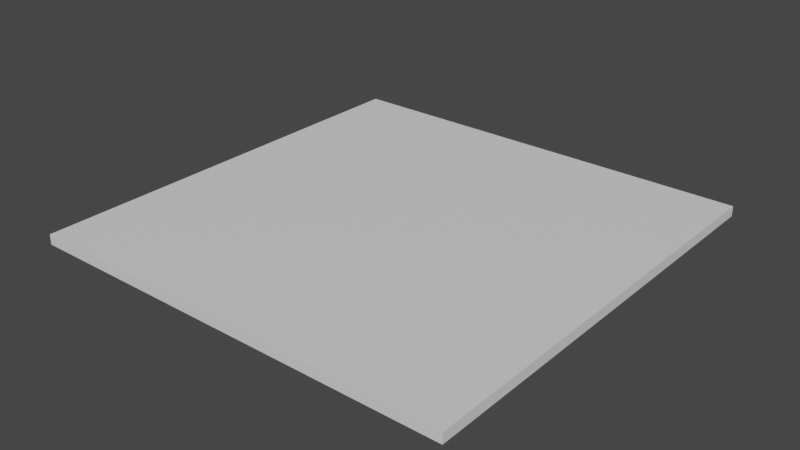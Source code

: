 # Source: Ceiling2.blend  (saved by Blender 3.4.6; exported with 4.5.12 LTS)
import bpy
from mathutils import Matrix  # noqa: F401  (used for matrix-valued properties, if any)

bpy.ops.wm.read_factory_settings(use_empty=True)
scene = bpy.context.scene
scene.name = 'Scene'

# ---- collections
col_collection = bpy.data.collections.new('Collection'); scene.collection.children.link(col_collection)

# ---- materials (node trees are filled in below, after node groups)
mat_material = bpy.data.materials.new('Material')
mat_material.alpha_threshold = 0.0
mat_material.use_transparent_shadow = False
mat_material.roughness = 0.5
mat_material.line_color = (0.0, 0.0, 0.0, 1.0)

# ---- material node trees
mat_material.use_nodes = True; mat_material.node_tree.nodes.clear()
_N = mat_material.node_tree.nodes; _L = mat_material.node_tree.links
n0 = _N.new('ShaderNodeOutputMaterial'); n0.name = 'Material Output'; n0.location = (300, 300)
n1 = _N.new('ShaderNodeBsdfPrincipled'); n1.name = 'Principled BSDF'; n1.location = (10, 300)
n1.distribution = 'GGX'
n1.subsurface_method = 'RANDOM_WALK_SKIN'
n1.inputs[3].default_value = 1.45
n1.inputs[27].default_value = (0.0, 0.0, 0.0, 1.0)
n1.inputs[28].default_value = 1.0
_L.new(n1.outputs[0], n0.inputs[0])
n0.is_active_output = True

# ---- world
world_world = bpy.data.worlds.new('World'); scene.world = world_world
world_world.use_nodes = True; world_world.node_tree.nodes.clear()
_N = world_world.node_tree.nodes; _L = world_world.node_tree.links
n0 = _N.new('ShaderNodeOutputWorld'); n0.name = 'World Output'; n0.location = (300, 300)
n1 = _N.new('ShaderNodeBackground'); n1.name = 'Background'; n1.location = (10, 300)
n1.inputs[0].default_value = (0.05088, 0.05088, 0.05088, 1.0)
_L.new(n1.outputs[0], n0.inputs[0])
n0.is_active_output = True
world_world.color = (0.05088, 0.05088, 0.05088)
world_world.use_sun_shadow = False
world_world.sun_shadow_jitter_overblur = 0.0

# ---- meshes
me_cube_006 = bpy.data.meshes.new('Cube.006')
me_cube_006.from_pydata([(-1.0, 1.0, 1.997), (-1.0, 1.0, -1.693), (-1.0, -1.0, 1.997), (-1.0, -1.0, -1.693), (-3.0, 1.0, 1.997), (-3.0, 1.0, -1.693), (-3.0, -1.0, 1.997), (-3.0, -1.0, -1.693), (-1.173, 0.8272, -1.693), (-1.173, -0.8272, -1.693), (-2.827, 0.8272, -1.693), (-2.827, -0.8272, -1.693), (-1.173, 0.8272, -0.8635), (-1.173, -0.8272, -0.8635), (-2.827, 0.8272, -0.8635), (-2.827, -0.8272, -0.8635), (-1.326, 0.6743, -0.8635), (-1.326, -0.6743, -0.8635), (-2.674, 0.6743, -0.8635), (-2.674, -0.6743, -0.8635), (-1.326, 0.6743, 0.01239), (-1.326, -0.6743, 0.01239), (-2.674, 0.6743, 0.01239), (-2.674, -0.6743, 0.01239), (-1.559, 0.4406, 0.01239), (-1.559, -0.4406, 0.01239), (-2.441, 0.4406, 0.01239), (-2.441, -0.4406, 0.01239), (-1.559, 0.4406, 0.8276), (-1.559, -0.4406, 0.8276), (-2.441, 0.4406, 0.8276), (-2.441, -0.4406, 0.8276), (-1.763, 0.2372, 0.8276), (-1.763, -0.2372, 0.8276), (-2.237, 0.2372, 0.8276), (-2.237, -0.2372, 0.8276), (-1.763, 0.2372, 1.436), (-1.763, -0.2372, 1.436), (-2.237, 0.2372, 1.436), (-2.237, -0.2372, 1.436), (1.0, 1.0, 1.997), (1.0, 1.0, -1.693), (1.0, -1.0, 1.997), (1.0, -1.0, -1.693), (-1.0, 1.0, 1.997), (-1.0, 1.0, -1.693), (-1.0, -1.0, 1.997), (-1.0, -1.0, -1.693), (0.8272, 0.8272, -1.693), (0.8272, -0.8272, -1.693), (-0.8272, 0.8272, -1.693), (-0.8272, -0.8272, -1.693), (0.8272, 0.8272, -0.8635), (0.8272, -0.8272, -0.8635), (-0.8272, 0.8272, -0.8635), (-0.8272, -0.8272, -0.8635), (0.6743, 0.6743, -0.8635), (0.6743, -0.6743, -0.8635), (-0.6743, 0.6743, -0.8635), (-0.6743, -0.6743, -0.8635), (0.6743, 0.6743, 0.01239), (0.6743, -0.6743, 0.01239), (-0.6743, 0.6743, 0.01239), (-0.6743, -0.6743, 0.01239), (0.4406, 0.4406, 0.01239), (0.4406, -0.4406, 0.01239), (-0.4406, 0.4406, 0.01239), (-0.4406, -0.4406, 0.01239), (0.4406, 0.4406, 0.8276), (0.4406, -0.4406, 0.8276), (-0.4406, 0.4406, 0.8276), (-0.4406, -0.4406, 0.8276), (0.2372, 0.2372, 0.8276), (0.2372, -0.2372, 0.8276), (-0.2372, 0.2372, 0.8276), (-0.2372, -0.2372, 0.8276), (0.2372, 0.2372, 1.436), (0.2372, -0.2372, 1.436), (-0.2372, 0.2372, 1.436), (-0.2372, -0.2372, 1.436), (1.0, 3.0, 1.997), (1.0, 3.0, -1.693), (1.0, 1.0, 1.997), (1.0, 1.0, -1.693), (-1.0, 3.0, 1.997), (-1.0, 3.0, -1.693), (-1.0, 1.0, 1.997), (-1.0, 1.0, -1.693), (0.8272, 2.827, -1.693), (0.8272, 1.173, -1.693), (-0.8272, 2.827, -1.693), (-0.8272, 1.173, -1.693), (0.8272, 2.827, -0.8635), (0.8272, 1.173, -0.8635), (-0.8272, 2.827, -0.8635), (-0.8272, 1.173, -0.8635), (0.6743, 2.674, -0.8635), (0.6743, 1.326, -0.8635), (-0.6743, 2.674, -0.8635), (-0.6743, 1.326, -0.8635), (0.6743, 2.674, 0.01239), (0.6743, 1.326, 0.01239), (-0.6743, 2.674, 0.01239), (-0.6743, 1.326, 0.01239), (0.4406, 2.441, 0.01239), (0.4406, 1.559, 0.01239), (-0.4406, 2.441, 0.01239), (-0.4406, 1.559, 0.01239), (0.4406, 2.441, 0.8276), (0.4406, 1.559, 0.8276), (-0.4406, 2.441, 0.8276), (-0.4406, 1.559, 0.8276), (0.2372, 2.237, 0.8276), (0.2372, 1.763, 0.8276), (-0.2372, 2.237, 0.8276), (-0.2372, 1.763, 0.8276), (0.2372, 2.237, 1.436), (0.2372, 1.763, 1.436), (-0.2372, 2.237, 1.436), (-0.2372, 1.763, 1.436), (1.0, -1.0, 1.997), (1.0, -1.0, -1.693), (1.0, -3.0, 1.997), (1.0, -3.0, -1.693), (-1.0, -1.0, 1.997), (-1.0, -1.0, -1.693), (-1.0, -3.0, 1.997), (-1.0, -3.0, -1.693), (0.8272, -1.173, -1.693), (0.8272, -2.827, -1.693), (-0.8272, -1.173, -1.693), (-0.8272, -2.827, -1.693), (0.8272, -1.173, -0.8635), (0.8272, -2.827, -0.8635), (-0.8272, -1.173, -0.8635), (-0.8272, -2.827, -0.8635), (0.6743, -1.326, -0.8635), (0.6743, -2.674, -0.8635), (-0.6743, -1.326, -0.8635), (-0.6743, -2.674, -0.8635), (0.6743, -1.326, 0.01239), (0.6743, -2.674, 0.01239), (-0.6743, -1.326, 0.01239), (-0.6743, -2.674, 0.01239), (0.4406, -1.559, 0.01239), (0.4406, -2.441, 0.01239), (-0.4406, -1.559, 0.01239), (-0.4406, -2.441, 0.01239), (0.4406, -1.559, 0.8276), (0.4406, -2.441, 0.8276), (-0.4406, -1.559, 0.8276), (-0.4406, -2.441, 0.8276), (0.2372, -1.763, 0.8276), (0.2372, -2.237, 0.8276), (-0.2372, -1.763, 0.8276), (-0.2372, -2.237, 0.8276), (0.2372, -1.763, 1.436), (0.2372, -2.237, 1.436), (-0.2372, -1.763, 1.436), (-0.2372, -2.237, 1.436), (-1.0, -1.0, 1.997), (-1.0, -1.0, -1.693), (-1.0, -3.0, 1.997), (-1.0, -3.0, -1.693), (-3.0, -1.0, 1.997), (-3.0, -1.0, -1.693), (-3.0, -3.0, 1.997), (-3.0, -3.0, -1.693), (-1.173, -1.173, -1.693), (-1.173, -2.827, -1.693), (-2.827, -1.173, -1.693), (-2.827, -2.827, -1.693), (-1.173, -1.173, -0.8635), (-1.173, -2.827, -0.8635), (-2.827, -1.173, -0.8635), (-2.827, -2.827, -0.8635), (-1.326, -1.326, -0.8635), (-1.326, -2.674, -0.8635), (-2.674, -1.326, -0.8635), (-2.674, -2.674, -0.8635), (-1.326, -1.326, 0.01239), (-1.326, -2.674, 0.01239), (-2.674, -1.326, 0.01239), (-2.674, -2.674, 0.01239), (-1.559, -1.559, 0.01239), (-1.559, -2.441, 0.01239), (-2.441, -1.559, 0.01239), (-2.441, -2.441, 0.01239), (-1.559, -1.559, 0.8276), (-1.559, -2.441, 0.8276), (-2.441, -1.559, 0.8276), (-2.441, -2.441, 0.8276), (-1.763, -1.763, 0.8276), (-1.763, -2.237, 0.8276), (-2.237, -1.763, 0.8276), (-2.237, -2.237, 0.8276), (-1.763, -1.763, 1.436), (-1.763, -2.237, 1.436), (-2.237, -1.763, 1.436), (-2.237, -2.237, 1.436), (3.0, -1.0, 1.997), (3.0, -1.0, -1.693), (3.0, -3.0, 1.997), (3.0, -3.0, -1.693), (1.0, -1.0, 1.997), (1.0, -1.0, -1.693), (1.0, -3.0, 1.997), (1.0, -3.0, -1.693), (2.827, -1.173, -1.693), (2.827, -2.827, -1.693), (1.173, -1.173, -1.693), (1.173, -2.827, -1.693), (2.827, -1.173, -0.8635), (2.827, -2.827, -0.8635), (1.173, -1.173, -0.8635), (1.173, -2.827, -0.8635), (2.674, -1.326, -0.8635), (2.674, -2.674, -0.8635), (1.326, -1.326, -0.8635), (1.326, -2.674, -0.8635), (2.674, -1.326, 0.01239), (2.674, -2.674, 0.01239), (1.326, -1.326, 0.01239), (1.326, -2.674, 0.01239), (2.441, -1.559, 0.01239), (2.441, -2.441, 0.01239), (1.559, -1.559, 0.01239), (1.559, -2.441, 0.01239), (2.441, -1.559, 0.8276), (2.441, -2.441, 0.8276), (1.559, -1.559, 0.8276), (1.559, -2.441, 0.8276), (2.237, -1.763, 0.8276), (2.237, -2.237, 0.8276), (1.763, -1.763, 0.8276), (1.763, -2.237, 0.8276), (2.237, -1.763, 1.436), (2.237, -2.237, 1.436), (1.763, -1.763, 1.436), (1.763, -2.237, 1.436), (3.0, 1.0, 1.997), (3.0, 1.0, -1.693), (3.0, -1.0, 1.997), (3.0, -1.0, -1.693), (1.0, 1.0, 1.997), (1.0, 1.0, -1.693), (1.0, -1.0, 1.997), (1.0, -1.0, -1.693), (2.827, 0.8272, -1.693), (2.827, -0.8272, -1.693), (1.173, 0.8272, -1.693), (1.173, -0.8272, -1.693), (2.827, 0.8272, -0.8635), (2.827, -0.8272, -0.8635), (1.173, 0.8272, -0.8635), (1.173, -0.8272, -0.8635), (2.674, 0.6743, -0.8635), (2.674, -0.6743, -0.8635), (1.326, 0.6743, -0.8635), (1.326, -0.6743, -0.8635), (2.674, 0.6743, 0.01239), (2.674, -0.6743, 0.01239), (1.326, 0.6743, 0.01239), (1.326, -0.6743, 0.01239), (2.441, 0.4406, 0.01239), (2.441, -0.4406, 0.01239), (1.559, 0.4406, 0.01239), (1.559, -0.4406, 0.01239), (2.441, 0.4406, 0.8276), (2.441, -0.4406, 0.8276), (1.559, 0.4406, 0.8276), (1.559, -0.4406, 0.8276), (2.237, 0.2372, 0.8276), (2.237, -0.2372, 0.8276), (1.763, 0.2372, 0.8276), (1.763, -0.2372, 0.8276), (2.237, 0.2372, 1.436), (2.237, -0.2372, 1.436), (1.763, 0.2372, 1.436), (1.763, -0.2372, 1.436), (-1.0, 3.0, 1.997), (-1.0, 3.0, -1.693), (-1.0, 1.0, 1.997), (-1.0, 1.0, -1.693), (-3.0, 3.0, 1.997), (-3.0, 3.0, -1.693), (-3.0, 1.0, 1.997), (-3.0, 1.0, -1.693), (-1.173, 2.827, -1.693), (-1.173, 1.173, -1.693), (-2.827, 2.827, -1.693), (-2.827, 1.173, -1.693), (-1.173, 2.827, -0.8635), (-1.173, 1.173, -0.8635), (-2.827, 2.827, -0.8635), (-2.827, 1.173, -0.8635), (-1.326, 2.674, -0.8635), (-1.326, 1.326, -0.8635), (-2.674, 2.674, -0.8635), (-2.674, 1.326, -0.8635), (-1.326, 2.674, 0.01239), (-1.326, 1.326, 0.01239), (-2.674, 2.674, 0.01239), (-2.674, 1.326, 0.01239), (-1.559, 2.441, 0.01239), (-1.559, 1.559, 0.01239), (-2.441, 2.441, 0.01239), (-2.441, 1.559, 0.01239), (-1.559, 2.441, 0.8276), (-1.559, 1.559, 0.8276), (-2.441, 2.441, 0.8276), (-2.441, 1.559, 0.8276), (-1.763, 2.237, 0.8276), (-1.763, 1.763, 0.8276), (-2.237, 2.237, 0.8276), (-2.237, 1.763, 0.8276), (-1.763, 2.237, 1.436), (-1.763, 1.763, 1.436), (-2.237, 2.237, 1.436), (-2.237, 1.763, 1.436), (3.0, 3.0, 1.997), (3.0, 3.0, -1.693), (3.0, 1.0, 1.997), (3.0, 1.0, -1.693), (1.0, 3.0, 1.997), (1.0, 3.0, -1.693), (1.0, 1.0, 1.997), (1.0, 1.0, -1.693), (2.827, 2.827, -1.693), (2.827, 1.173, -1.693), (1.173, 2.827, -1.693), (1.173, 1.173, -1.693), (2.827, 2.827, -0.8635), (2.827, 1.173, -0.8635), (1.173, 2.827, -0.8635), (1.173, 1.173, -0.8635), (2.674, 2.674, -0.8635), (2.674, 1.326, -0.8635), (1.326, 2.674, -0.8635), (1.326, 1.326, -0.8635), (2.674, 2.674, 0.01239), (2.674, 1.326, 0.01239), (1.326, 2.674, 0.01239), (1.326, 1.326, 0.01239), (2.441, 2.441, 0.01239), (2.441, 1.559, 0.01239), (1.559, 2.441, 0.01239), (1.559, 1.559, 0.01239), (2.441, 2.441, 0.8276), (2.441, 1.559, 0.8276), (1.559, 2.441, 0.8276), (1.559, 1.559, 0.8276), (2.237, 2.237, 0.8276), (2.237, 1.763, 0.8276), (1.763, 2.237, 0.8276), (1.763, 1.763, 0.8276), (2.237, 2.237, 1.436), (2.237, 1.763, 1.436), (1.763, 2.237, 1.436), (1.763, 1.763, 1.436)], [], [(0, 4, 6, 2), (3, 2, 6, 7), (7, 6, 4, 5), (1, 0, 2, 3), (5, 4, 0, 1), (5, 1, 8, 10), (3, 7, 11, 9), (7, 5, 10, 11), (1, 3, 9, 8), (9, 11, 15, 13), (11, 10, 14, 15), (8, 9, 13, 12), (10, 8, 12, 14), (12, 13, 17, 16), (14, 12, 16, 18), (13, 15, 19, 17), (15, 14, 18, 19), (17, 19, 23, 21), (19, 18, 22, 23), (16, 17, 21, 20), (18, 16, 20, 22), (23, 22, 26, 27), (20, 21, 25, 24), (22, 20, 24, 26), (21, 23, 27, 25), (24, 25, 29, 28), (26, 24, 28, 30), (25, 27, 31, 29), (27, 26, 30, 31), (28, 29, 33, 32), (30, 28, 32, 34), (29, 31, 35, 33), (31, 30, 34, 35), (33, 35, 39, 37), (35, 34, 38, 39), (32, 33, 37, 36), (34, 32, 36, 38), (38, 36, 37, 39), (40, 44, 46, 42), (43, 42, 46, 47), (47, 46, 44, 45), (41, 40, 42, 43), (45, 44, 40, 41), (45, 41, 48, 50), (43, 47, 51, 49), (47, 45, 50, 51), (41, 43, 49, 48), (49, 51, 55, 53), (51, 50, 54, 55), (48, 49, 53, 52), (50, 48, 52, 54), (52, 53, 57, 56), (54, 52, 56, 58), (53, 55, 59, 57), (55, 54, 58, 59), (57, 59, 63, 61), (59, 58, 62, 63), (56, 57, 61, 60), (58, 56, 60, 62), (63, 62, 66, 67), (60, 61, 65, 64), (62, 60, 64, 66), (61, 63, 67, 65), (64, 65, 69, 68), (66, 64, 68, 70), (65, 67, 71, 69), (67, 66, 70, 71), (68, 69, 73, 72), (70, 68, 72, 74), (69, 71, 75, 73), (71, 70, 74, 75), (73, 75, 79, 77), (75, 74, 78, 79), (72, 73, 77, 76), (74, 72, 76, 78), (78, 76, 77, 79), (80, 84, 86, 82), (83, 82, 86, 87), (87, 86, 84, 85), (81, 80, 82, 83), (85, 84, 80, 81), (85, 81, 88, 90), (83, 87, 91, 89), (87, 85, 90, 91), (81, 83, 89, 88), (89, 91, 95, 93), (91, 90, 94, 95), (88, 89, 93, 92), (90, 88, 92, 94), (92, 93, 97, 96), (94, 92, 96, 98), (93, 95, 99, 97), (95, 94, 98, 99), (97, 99, 103, 101), (99, 98, 102, 103), (96, 97, 101, 100), (98, 96, 100, 102), (103, 102, 106, 107), (100, 101, 105, 104), (102, 100, 104, 106), (101, 103, 107, 105), (104, 105, 109, 108), (106, 104, 108, 110), (105, 107, 111, 109), (107, 106, 110, 111), (108, 109, 113, 112), (110, 108, 112, 114), (109, 111, 115, 113), (111, 110, 114, 115), (113, 115, 119, 117), (115, 114, 118, 119), (112, 113, 117, 116), (114, 112, 116, 118), (118, 116, 117, 119), (120, 124, 126, 122), (123, 122, 126, 127), (127, 126, 124, 125), (121, 120, 122, 123), (125, 124, 120, 121), (125, 121, 128, 130), (123, 127, 131, 129), (127, 125, 130, 131), (121, 123, 129, 128), (129, 131, 135, 133), (131, 130, 134, 135), (128, 129, 133, 132), (130, 128, 132, 134), (132, 133, 137, 136), (134, 132, 136, 138), (133, 135, 139, 137), (135, 134, 138, 139), (137, 139, 143, 141), (139, 138, 142, 143), (136, 137, 141, 140), (138, 136, 140, 142), (143, 142, 146, 147), (140, 141, 145, 144), (142, 140, 144, 146), (141, 143, 147, 145), (144, 145, 149, 148), (146, 144, 148, 150), (145, 147, 151, 149), (147, 146, 150, 151), (148, 149, 153, 152), (150, 148, 152, 154), (149, 151, 155, 153), (151, 150, 154, 155), (153, 155, 159, 157), (155, 154, 158, 159), (152, 153, 157, 156), (154, 152, 156, 158), (158, 156, 157, 159), (160, 164, 166, 162), (163, 162, 166, 167), (167, 166, 164, 165), (161, 160, 162, 163), (165, 164, 160, 161), (165, 161, 168, 170), (163, 167, 171, 169), (167, 165, 170, 171), (161, 163, 169, 168), (169, 171, 175, 173), (171, 170, 174, 175), (168, 169, 173, 172), (170, 168, 172, 174), (172, 173, 177, 176), (174, 172, 176, 178), (173, 175, 179, 177), (175, 174, 178, 179), (177, 179, 183, 181), (179, 178, 182, 183), (176, 177, 181, 180), (178, 176, 180, 182), (183, 182, 186, 187), (180, 181, 185, 184), (182, 180, 184, 186), (181, 183, 187, 185), (184, 185, 189, 188), (186, 184, 188, 190), (185, 187, 191, 189), (187, 186, 190, 191), (188, 189, 193, 192), (190, 188, 192, 194), (189, 191, 195, 193), (191, 190, 194, 195), (193, 195, 199, 197), (195, 194, 198, 199), (192, 193, 197, 196), (194, 192, 196, 198), (198, 196, 197, 199), (200, 204, 206, 202), (203, 202, 206, 207), (207, 206, 204, 205), (201, 200, 202, 203), (205, 204, 200, 201), (205, 201, 208, 210), (203, 207, 211, 209), (207, 205, 210, 211), (201, 203, 209, 208), (209, 211, 215, 213), (211, 210, 214, 215), (208, 209, 213, 212), (210, 208, 212, 214), (212, 213, 217, 216), (214, 212, 216, 218), (213, 215, 219, 217), (215, 214, 218, 219), (217, 219, 223, 221), (219, 218, 222, 223), (216, 217, 221, 220), (218, 216, 220, 222), (223, 222, 226, 227), (220, 221, 225, 224), (222, 220, 224, 226), (221, 223, 227, 225), (224, 225, 229, 228), (226, 224, 228, 230), (225, 227, 231, 229), (227, 226, 230, 231), (228, 229, 233, 232), (230, 228, 232, 234), (229, 231, 235, 233), (231, 230, 234, 235), (233, 235, 239, 237), (235, 234, 238, 239), (232, 233, 237, 236), (234, 232, 236, 238), (238, 236, 237, 239), (240, 244, 246, 242), (243, 242, 246, 247), (247, 246, 244, 245), (241, 240, 242, 243), (245, 244, 240, 241), (245, 241, 248, 250), (243, 247, 251, 249), (247, 245, 250, 251), (241, 243, 249, 248), (249, 251, 255, 253), (251, 250, 254, 255), (248, 249, 253, 252), (250, 248, 252, 254), (252, 253, 257, 256), (254, 252, 256, 258), (253, 255, 259, 257), (255, 254, 258, 259), (257, 259, 263, 261), (259, 258, 262, 263), (256, 257, 261, 260), (258, 256, 260, 262), (263, 262, 266, 267), (260, 261, 265, 264), (262, 260, 264, 266), (261, 263, 267, 265), (264, 265, 269, 268), (266, 264, 268, 270), (265, 267, 271, 269), (267, 266, 270, 271), (268, 269, 273, 272), (270, 268, 272, 274), (269, 271, 275, 273), (271, 270, 274, 275), (273, 275, 279, 277), (275, 274, 278, 279), (272, 273, 277, 276), (274, 272, 276, 278), (278, 276, 277, 279), (280, 284, 286, 282), (283, 282, 286, 287), (287, 286, 284, 285), (281, 280, 282, 283), (285, 284, 280, 281), (285, 281, 288, 290), (283, 287, 291, 289), (287, 285, 290, 291), (281, 283, 289, 288), (289, 291, 295, 293), (291, 290, 294, 295), (288, 289, 293, 292), (290, 288, 292, 294), (292, 293, 297, 296), (294, 292, 296, 298), (293, 295, 299, 297), (295, 294, 298, 299), (297, 299, 303, 301), (299, 298, 302, 303), (296, 297, 301, 300), (298, 296, 300, 302), (303, 302, 306, 307), (300, 301, 305, 304), (302, 300, 304, 306), (301, 303, 307, 305), (304, 305, 309, 308), (306, 304, 308, 310), (305, 307, 311, 309), (307, 306, 310, 311), (308, 309, 313, 312), (310, 308, 312, 314), (309, 311, 315, 313), (311, 310, 314, 315), (313, 315, 319, 317), (315, 314, 318, 319), (312, 313, 317, 316), (314, 312, 316, 318), (318, 316, 317, 319), (320, 324, 326, 322), (323, 322, 326, 327), (327, 326, 324, 325), (321, 320, 322, 323), (325, 324, 320, 321), (325, 321, 328, 330), (323, 327, 331, 329), (327, 325, 330, 331), (321, 323, 329, 328), (329, 331, 335, 333), (331, 330, 334, 335), (328, 329, 333, 332), (330, 328, 332, 334), (332, 333, 337, 336), (334, 332, 336, 338), (333, 335, 339, 337), (335, 334, 338, 339), (337, 339, 343, 341), (339, 338, 342, 343), (336, 337, 341, 340), (338, 336, 340, 342), (343, 342, 346, 347), (340, 341, 345, 344), (342, 340, 344, 346), (341, 343, 347, 345), (344, 345, 349, 348), (346, 344, 348, 350), (345, 347, 351, 349), (347, 346, 350, 351), (348, 349, 353, 352), (350, 348, 352, 354), (349, 351, 355, 353), (351, 350, 354, 355), (353, 355, 359, 357), (355, 354, 358, 359), (352, 353, 357, 356), (354, 352, 356, 358), (358, 356, 357, 359)])
_uv = me_cube_006.uv_layers.new(name='UVMap')
_uv.uv.foreach_set('vector', [0.625, 0.5, 0.875, 0.5, 0.875, 0.75, 0.625, 0.75, 0.375, 0.75, 0.625, 0.75, 0.625, 1.0, 0.375, 1.0, 0.375, 0.0, 0.625, 0.0, 0.625, 0.25, 0.375, 0.25, 0.375, 0.5, 0.625, 0.5, 0.625, 0.75, 0.375, 0.75, 0.375, 0.25, 0.625, 0.25, 0.625, 0.5, 0.375, 0.5, 0.375, 0.25, 0.375, 0.5, 0.375, 0.5, 0.375, 0.25, 0.375, 0.75, 0.375, 1.0, 0.375, 1.0, 0.375, 0.75, 0.375, 0.0, 0.375, 0.25, 0.375, 0.25, 0.375, 0.0, 0.375, 0.5, 0.375, 0.75, 0.375, 0.75, 0.375, 0.5, 0.375, 0.75, 0.375, 1.0, 0.375, 1.0, 0.375, 0.75, 0.375, 0.0, 0.375, 0.25, 0.375, 0.25, 0.375, 0.0, 0.375, 0.5, 0.375, 0.75, 0.375, 0.75, 0.375, 0.5, 0.375, 0.25, 0.375, 0.5, 0.375, 0.5, 0.375, 0.25, 0.375, 0.5, 0.375, 0.75, 0.375, 0.75, 0.375, 0.5, 0.375, 0.25, 0.375, 0.5, 0.375, 0.5, 0.375, 0.25, 0.375, 0.75, 0.375, 1.0, 0.375, 1.0, 0.375, 0.75, 0.375, 0.0, 0.375, 0.25, 0.375, 0.25, 0.375, 0.0, 0.375, 0.75, 0.375, 1.0, 0.375, 1.0, 0.375, 0.75, 0.375, 0.0, 0.375, 0.25, 0.375, 0.25, 0.375, 0.0, 0.375, 0.5, 0.375, 0.75, 0.375, 0.75, 0.375, 0.5, 0.375, 0.25, 0.375, 0.5, 0.375, 0.5, 0.375, 0.25, 0.375, 0.0, 0.375, 0.25, 0.375, 0.25, 0.375, 0.0, 0.375, 0.5, 0.375, 0.75, 0.375, 0.75, 0.375, 0.5, 0.375, 0.25, 0.375, 0.5, 0.375, 0.5, 0.375, 0.25, 0.375, 0.75, 0.375, 1.0, 0.375, 1.0, 0.375, 0.75, 0.375, 0.5, 0.375, 0.75, 0.375, 0.75, 0.375, 0.5, 0.375, 0.25, 0.375, 0.5, 0.375, 0.5, 0.375, 0.25, 0.375, 0.75, 0.375, 1.0, 0.375, 1.0, 0.375, 0.75, 0.375, 0.0, 0.375, 0.25, 0.375, 0.25, 0.375, 0.0, 0.375, 0.5, 0.375, 0.75, 0.375, 0.75, 0.375, 0.5, 0.375, 0.25, 0.375, 0.5, 0.375, 0.5, 0.375, 0.25, 0.375, 0.75, 0.375, 1.0, 0.375, 1.0, 0.375, 0.75, 0.375, 0.0, 0.375, 0.25, 0.375, 0.25, 0.375, 0.0, 0.375, 0.75, 0.375, 1.0, 0.375, 1.0, 0.375, 0.75, 0.375, 0.0, 0.375, 0.25, 0.375, 0.25, 0.375, 0.0, 0.375, 0.5, 0.375, 0.75, 0.375, 0.75, 0.375, 0.5, 0.375, 0.25, 0.375, 0.5, 0.375, 0.5, 0.375, 0.25, 0.375, 0.25, 0.375, 0.5, 0.375, 0.75, 0.375, 1.0, 0.625, 0.5, 0.875, 0.5, 0.875, 0.75, 0.625, 0.75, 0.375, 0.75, 0.625, 0.75, 0.625, 1.0, 0.375, 1.0, 0.375, 0.0, 0.625, 0.0, 0.625, 0.25, 0.375, 0.25, 0.375, 0.5, 0.625, 0.5, 0.625, 0.75, 0.375, 0.75, 0.375, 0.25, 0.625, 0.25, 0.625, 0.5, 0.375, 0.5, 0.375, 0.25, 0.375, 0.5, 0.375, 0.5, 0.375, 0.25, 0.375, 0.75, 0.375, 1.0, 0.375, 1.0, 0.375, 0.75, 0.375, 0.0, 0.375, 0.25, 0.375, 0.25, 0.375, 0.0, 0.375, 0.5, 0.375, 0.75, 0.375, 0.75, 0.375, 0.5, 0.375, 0.75, 0.375, 1.0, 0.375, 1.0, 0.375, 0.75, 0.375, 0.0, 0.375, 0.25, 0.375, 0.25, 0.375, 0.0, 0.375, 0.5, 0.375, 0.75, 0.375, 0.75, 0.375, 0.5, 0.375, 0.25, 0.375, 0.5, 0.375, 0.5, 0.375, 0.25, 0.375, 0.5, 0.375, 0.75, 0.375, 0.75, 0.375, 0.5, 0.375, 0.25, 0.375, 0.5, 0.375, 0.5, 0.375, 0.25, 0.375, 0.75, 0.375, 1.0, 0.375, 1.0, 0.375, 0.75, 0.375, 0.0, 0.375, 0.25, 0.375, 0.25, 0.375, 0.0, 0.375, 0.75, 0.375, 1.0, 0.375, 1.0, 0.375, 0.75, 0.375, 0.0, 0.375, 0.25, 0.375, 0.25, 0.375, 0.0, 0.375, 0.5, 0.375, 0.75, 0.375, 0.75, 0.375, 0.5, 0.375, 0.25, 0.375, 0.5, 0.375, 0.5, 0.375, 0.25, 0.375, 0.0, 0.375, 0.25, 0.375, 0.25, 0.375, 0.0, 0.375, 0.5, 0.375, 0.75, 0.375, 0.75, 0.375, 0.5, 0.375, 0.25, 0.375, 0.5, 0.375, 0.5, 0.375, 0.25, 0.375, 0.75, 0.375, 1.0, 0.375, 1.0, 0.375, 0.75, 0.375, 0.5, 0.375, 0.75, 0.375, 0.75, 0.375, 0.5, 0.375, 0.25, 0.375, 0.5, 0.375, 0.5, 0.375, 0.25, 0.375, 0.75, 0.375, 1.0, 0.375, 1.0, 0.375, 0.75, 0.375, 0.0, 0.375, 0.25, 0.375, 0.25, 0.375, 0.0, 0.375, 0.5, 0.375, 0.75, 0.375, 0.75, 0.375, 0.5, 0.375, 0.25, 0.375, 0.5, 0.375, 0.5, 0.375, 0.25, 0.375, 0.75, 0.375, 1.0, 0.375, 1.0, 0.375, 0.75, 0.375, 0.0, 0.375, 0.25, 0.375, 0.25, 0.375, 0.0, 0.375, 0.75, 0.375, 1.0, 0.375, 1.0, 0.375, 0.75, 0.375, 0.0, 0.375, 0.25, 0.375, 0.25, 0.375, 0.0, 0.375, 0.5, 0.375, 0.75, 0.375, 0.75, 0.375, 0.5, 0.375, 0.25, 0.375, 0.5, 0.375, 0.5, 0.375, 0.25, 0.375, 0.25, 0.375, 0.5, 0.375, 0.75, 0.375, 1.0, 0.625, 0.5, 0.875, 0.5, 0.875, 0.75, 0.625, 0.75, 0.375, 0.75, 0.625, 0.75, 0.625, 1.0, 0.375, 1.0, 0.375, 0.0, 0.625, 0.0, 0.625, 0.25, 0.375, 0.25, 0.375, 0.5, 0.625, 0.5, 0.625, 0.75, 0.375, 0.75, 0.375, 0.25, 0.625, 0.25, 0.625, 0.5, 0.375, 0.5, 0.375, 0.25, 0.375, 0.5, 0.375, 0.5, 0.375, 0.25, 0.375, 0.75, 0.375, 1.0, 0.375, 1.0, 0.375, 0.75, 0.375, 0.0, 0.375, 0.25, 0.375, 0.25, 0.375, 0.0, 0.375, 0.5, 0.375, 0.75, 0.375, 0.75, 0.375, 0.5, 0.375, 0.75, 0.375, 1.0, 0.375, 1.0, 0.375, 0.75, 0.375, 0.0, 0.375, 0.25, 0.375, 0.25, 0.375, 0.0, 0.375, 0.5, 0.375, 0.75, 0.375, 0.75, 0.375, 0.5, 0.375, 0.25, 0.375, 0.5, 0.375, 0.5, 0.375, 0.25, 0.375, 0.5, 0.375, 0.75, 0.375, 0.75, 0.375, 0.5, 0.375, 0.25, 0.375, 0.5, 0.375, 0.5, 0.375, 0.25, 0.375, 0.75, 0.375, 1.0, 0.375, 1.0, 0.375, 0.75, 0.375, 0.0, 0.375, 0.25, 0.375, 0.25, 0.375, 0.0, 0.375, 0.75, 0.375, 1.0, 0.375, 1.0, 0.375, 0.75, 0.375, 0.0, 0.375, 0.25, 0.375, 0.25, 0.375, 0.0, 0.375, 0.5, 0.375, 0.75, 0.375, 0.75, 0.375, 0.5, 0.375, 0.25, 0.375, 0.5, 0.375, 0.5, 0.375, 0.25, 0.375, 0.0, 0.375, 0.25, 0.375, 0.25, 0.375, 0.0, 0.375, 0.5, 0.375, 0.75, 0.375, 0.75, 0.375, 0.5, 0.375, 0.25, 0.375, 0.5, 0.375, 0.5, 0.375, 0.25, 0.375, 0.75, 0.375, 1.0, 0.375, 1.0, 0.375, 0.75, 0.375, 0.5, 0.375, 0.75, 0.375, 0.75, 0.375, 0.5, 0.375, 0.25, 0.375, 0.5, 0.375, 0.5, 0.375, 0.25, 0.375, 0.75, 0.375, 1.0, 0.375, 1.0, 0.375, 0.75, 0.375, 0.0, 0.375, 0.25, 0.375, 0.25, 0.375, 0.0, 0.375, 0.5, 0.375, 0.75, 0.375, 0.75, 0.375, 0.5, 0.375, 0.25, 0.375, 0.5, 0.375, 0.5, 0.375, 0.25, 0.375, 0.75, 0.375, 1.0, 0.375, 1.0, 0.375, 0.75, 0.375, 0.0, 0.375, 0.25, 0.375, 0.25, 0.375, 0.0, 0.375, 0.75, 0.375, 1.0, 0.375, 1.0, 0.375, 0.75, 0.375, 0.0, 0.375, 0.25, 0.375, 0.25, 0.375, 0.0, 0.375, 0.5, 0.375, 0.75, 0.375, 0.75, 0.375, 0.5, 0.375, 0.25, 0.375, 0.5, 0.375, 0.5, 0.375, 0.25, 0.375, 0.25, 0.375, 0.5, 0.375, 0.75, 0.375, 1.0, 0.625, 0.5, 0.875, 0.5, 0.875, 0.75, 0.625, 0.75, 0.375, 0.75, 0.625, 0.75, 0.625, 1.0, 0.375, 1.0, 0.375, 0.0, 0.625, 0.0, 0.625, 0.25, 0.375, 0.25, 0.375, 0.5, 0.625, 0.5, 0.625, 0.75, 0.375, 0.75, 0.375, 0.25, 0.625, 0.25, 0.625, 0.5, 0.375, 0.5, 0.375, 0.25, 0.375, 0.5, 0.375, 0.5, 0.375, 0.25, 0.375, 0.75, 0.375, 1.0, 0.375, 1.0, 0.375, 0.75, 0.375, 0.0, 0.375, 0.25, 0.375, 0.25, 0.375, 0.0, 0.375, 0.5, 0.375, 0.75, 0.375, 0.75, 0.375, 0.5, 0.375, 0.75, 0.375, 1.0, 0.375, 1.0, 0.375, 0.75, 0.375, 0.0, 0.375, 0.25, 0.375, 0.25, 0.375, 0.0, 0.375, 0.5, 0.375, 0.75, 0.375, 0.75, 0.375, 0.5, 0.375, 0.25, 0.375, 0.5, 0.375, 0.5, 0.375, 0.25, 0.375, 0.5, 0.375, 0.75, 0.375, 0.75, 0.375, 0.5, 0.375, 0.25, 0.375, 0.5, 0.375, 0.5, 0.375, 0.25, 0.375, 0.75, 0.375, 1.0, 0.375, 1.0, 0.375, 0.75, 0.375, 0.0, 0.375, 0.25, 0.375, 0.25, 0.375, 0.0, 0.375, 0.75, 0.375, 1.0, 0.375, 1.0, 0.375, 0.75, 0.375, 0.0, 0.375, 0.25, 0.375, 0.25, 0.375, 0.0, 0.375, 0.5, 0.375, 0.75, 0.375, 0.75, 0.375, 0.5, 0.375, 0.25, 0.375, 0.5, 0.375, 0.5, 0.375, 0.25, 0.375, 0.0, 0.375, 0.25, 0.375, 0.25, 0.375, 0.0, 0.375, 0.5, 0.375, 0.75, 0.375, 0.75, 0.375, 0.5, 0.375, 0.25, 0.375, 0.5, 0.375, 0.5, 0.375, 0.25, 0.375, 0.75, 0.375, 1.0, 0.375, 1.0, 0.375, 0.75, 0.375, 0.5, 0.375, 0.75, 0.375, 0.75, 0.375, 0.5, 0.375, 0.25, 0.375, 0.5, 0.375, 0.5, 0.375, 0.25, 0.375, 0.75, 0.375, 1.0, 0.375, 1.0, 0.375, 0.75, 0.375, 0.0, 0.375, 0.25, 0.375, 0.25, 0.375, 0.0, 0.375, 0.5, 0.375, 0.75, 0.375, 0.75, 0.375, 0.5, 0.375, 0.25, 0.375, 0.5, 0.375, 0.5, 0.375, 0.25, 0.375, 0.75, 0.375, 1.0, 0.375, 1.0, 0.375, 0.75, 0.375, 0.0, 0.375, 0.25, 0.375, 0.25, 0.375, 0.0, 0.375, 0.75, 0.375, 1.0, 0.375, 1.0, 0.375, 0.75, 0.375, 0.0, 0.375, 0.25, 0.375, 0.25, 0.375, 0.0, 0.375, 0.5, 0.375, 0.75, 0.375, 0.75, 0.375, 0.5, 0.375, 0.25, 0.375, 0.5, 0.375, 0.5, 0.375, 0.25, 0.375, 0.25, 0.375, 0.5, 0.375, 0.75, 0.375, 1.0, 0.625, 0.5, 0.875, 0.5, 0.875, 0.75, 0.625, 0.75, 0.375, 0.75, 0.625, 0.75, 0.625, 1.0, 0.375, 1.0, 0.375, 0.0, 0.625, 0.0, 0.625, 0.25, 0.375, 0.25, 0.375, 0.5, 0.625, 0.5, 0.625, 0.75, 0.375, 0.75, 0.375, 0.25, 0.625, 0.25, 0.625, 0.5, 0.375, 0.5, 0.375, 0.25, 0.375, 0.5, 0.375, 0.5, 0.375, 0.25, 0.375, 0.75, 0.375, 1.0, 0.375, 1.0, 0.375, 0.75, 0.375, 0.0, 0.375, 0.25, 0.375, 0.25, 0.375, 0.0, 0.375, 0.5, 0.375, 0.75, 0.375, 0.75, 0.375, 0.5, 0.375, 0.75, 0.375, 1.0, 0.375, 1.0, 0.375, 0.75, 0.375, 0.0, 0.375, 0.25, 0.375, 0.25, 0.375, 0.0, 0.375, 0.5, 0.375, 0.75, 0.375, 0.75, 0.375, 0.5, 0.375, 0.25, 0.375, 0.5, 0.375, 0.5, 0.375, 0.25, 0.375, 0.5, 0.375, 0.75, 0.375, 0.75, 0.375, 0.5, 0.375, 0.25, 0.375, 0.5, 0.375, 0.5, 0.375, 0.25, 0.375, 0.75, 0.375, 1.0, 0.375, 1.0, 0.375, 0.75, 0.375, 0.0, 0.375, 0.25, 0.375, 0.25, 0.375, 0.0, 0.375, 0.75, 0.375, 1.0, 0.375, 1.0, 0.375, 0.75, 0.375, 0.0, 0.375, 0.25, 0.375, 0.25, 0.375, 0.0, 0.375, 0.5, 0.375, 0.75, 0.375, 0.75, 0.375, 0.5, 0.375, 0.25, 0.375, 0.5, 0.375, 0.5, 0.375, 0.25, 0.375, 0.0, 0.375, 0.25, 0.375, 0.25, 0.375, 0.0, 0.375, 0.5, 0.375, 0.75, 0.375, 0.75, 0.375, 0.5, 0.375, 0.25, 0.375, 0.5, 0.375, 0.5, 0.375, 0.25, 0.375, 0.75, 0.375, 1.0, 0.375, 1.0, 0.375, 0.75, 0.375, 0.5, 0.375, 0.75, 0.375, 0.75, 0.375, 0.5, 0.375, 0.25, 0.375, 0.5, 0.375, 0.5, 0.375, 0.25, 0.375, 0.75, 0.375, 1.0, 0.375, 1.0, 0.375, 0.75, 0.375, 0.0, 0.375, 0.25, 0.375, 0.25, 0.375, 0.0, 0.375, 0.5, 0.375, 0.75, 0.375, 0.75, 0.375, 0.5, 0.375, 0.25, 0.375, 0.5, 0.375, 0.5, 0.375, 0.25, 0.375, 0.75, 0.375, 1.0, 0.375, 1.0, 0.375, 0.75, 0.375, 0.0, 0.375, 0.25, 0.375, 0.25, 0.375, 0.0, 0.375, 0.75, 0.375, 1.0, 0.375, 1.0, 0.375, 0.75, 0.375, 0.0, 0.375, 0.25, 0.375, 0.25, 0.375, 0.0, 0.375, 0.5, 0.375, 0.75, 0.375, 0.75, 0.375, 0.5, 0.375, 0.25, 0.375, 0.5, 0.375, 0.5, 0.375, 0.25, 0.375, 0.25, 0.375, 0.5, 0.375, 0.75, 0.375, 1.0, 0.625, 0.5, 0.875, 0.5, 0.875, 0.75, 0.625, 0.75, 0.375, 0.75, 0.625, 0.75, 0.625, 1.0, 0.375, 1.0, 0.375, 0.0, 0.625, 0.0, 0.625, 0.25, 0.375, 0.25, 0.375, 0.5, 0.625, 0.5, 0.625, 0.75, 0.375, 0.75, 0.375, 0.25, 0.625, 0.25, 0.625, 0.5, 0.375, 0.5, 0.375, 0.25, 0.375, 0.5, 0.375, 0.5, 0.375, 0.25, 0.375, 0.75, 0.375, 1.0, 0.375, 1.0, 0.375, 0.75, 0.375, 0.0, 0.375, 0.25, 0.375, 0.25, 0.375, 0.0, 0.375, 0.5, 0.375, 0.75, 0.375, 0.75, 0.375, 0.5, 0.375, 0.75, 0.375, 1.0, 0.375, 1.0, 0.375, 0.75, 0.375, 0.0, 0.375, 0.25, 0.375, 0.25, 0.375, 0.0, 0.375, 0.5, 0.375, 0.75, 0.375, 0.75, 0.375, 0.5, 0.375, 0.25, 0.375, 0.5, 0.375, 0.5, 0.375, 0.25, 0.375, 0.5, 0.375, 0.75, 0.375, 0.75, 0.375, 0.5, 0.375, 0.25, 0.375, 0.5, 0.375, 0.5, 0.375, 0.25, 0.375, 0.75, 0.375, 1.0, 0.375, 1.0, 0.375, 0.75, 0.375, 0.0, 0.375, 0.25, 0.375, 0.25, 0.375, 0.0, 0.375, 0.75, 0.375, 1.0, 0.375, 1.0, 0.375, 0.75, 0.375, 0.0, 0.375, 0.25, 0.375, 0.25, 0.375, 0.0, 0.375, 0.5, 0.375, 0.75, 0.375, 0.75, 0.375, 0.5, 0.375, 0.25, 0.375, 0.5, 0.375, 0.5, 0.375, 0.25, 0.375, 0.0, 0.375, 0.25, 0.375, 0.25, 0.375, 0.0, 0.375, 0.5, 0.375, 0.75, 0.375, 0.75, 0.375, 0.5, 0.375, 0.25, 0.375, 0.5, 0.375, 0.5, 0.375, 0.25, 0.375, 0.75, 0.375, 1.0, 0.375, 1.0, 0.375, 0.75, 0.375, 0.5, 0.375, 0.75, 0.375, 0.75, 0.375, 0.5, 0.375, 0.25, 0.375, 0.5, 0.375, 0.5, 0.375, 0.25, 0.375, 0.75, 0.375, 1.0, 0.375, 1.0, 0.375, 0.75, 0.375, 0.0, 0.375, 0.25, 0.375, 0.25, 0.375, 0.0, 0.375, 0.5, 0.375, 0.75, 0.375, 0.75, 0.375, 0.5, 0.375, 0.25, 0.375, 0.5, 0.375, 0.5, 0.375, 0.25, 0.375, 0.75, 0.375, 1.0, 0.375, 1.0, 0.375, 0.75, 0.375, 0.0, 0.375, 0.25, 0.375, 0.25, 0.375, 0.0, 0.375, 0.75, 0.375, 1.0, 0.375, 1.0, 0.375, 0.75, 0.375, 0.0, 0.375, 0.25, 0.375, 0.25, 0.375, 0.0, 0.375, 0.5, 0.375, 0.75, 0.375, 0.75, 0.375, 0.5, 0.375, 0.25, 0.375, 0.5, 0.375, 0.5, 0.375, 0.25, 0.375, 0.25, 0.375, 0.5, 0.375, 0.75, 0.375, 1.0, 0.625, 0.5, 0.875, 0.5, 0.875, 0.75, 0.625, 0.75, 0.375, 0.75, 0.625, 0.75, 0.625, 1.0, 0.375, 1.0, 0.375, 0.0, 0.625, 0.0, 0.625, 0.25, 0.375, 0.25, 0.375, 0.5, 0.625, 0.5, 0.625, 0.75, 0.375, 0.75, 0.375, 0.25, 0.625, 0.25, 0.625, 0.5, 0.375, 0.5, 0.375, 0.25, 0.375, 0.5, 0.375, 0.5, 0.375, 0.25, 0.375, 0.75, 0.375, 1.0, 0.375, 1.0, 0.375, 0.75, 0.375, 0.0, 0.375, 0.25, 0.375, 0.25, 0.375, 0.0, 0.375, 0.5, 0.375, 0.75, 0.375, 0.75, 0.375, 0.5, 0.375, 0.75, 0.375, 1.0, 0.375, 1.0, 0.375, 0.75, 0.375, 0.0, 0.375, 0.25, 0.375, 0.25, 0.375, 0.0, 0.375, 0.5, 0.375, 0.75, 0.375, 0.75, 0.375, 0.5, 0.375, 0.25, 0.375, 0.5, 0.375, 0.5, 0.375, 0.25, 0.375, 0.5, 0.375, 0.75, 0.375, 0.75, 0.375, 0.5, 0.375, 0.25, 0.375, 0.5, 0.375, 0.5, 0.375, 0.25, 0.375, 0.75, 0.375, 1.0, 0.375, 1.0, 0.375, 0.75, 0.375, 0.0, 0.375, 0.25, 0.375, 0.25, 0.375, 0.0, 0.375, 0.75, 0.375, 1.0, 0.375, 1.0, 0.375, 0.75, 0.375, 0.0, 0.375, 0.25, 0.375, 0.25, 0.375, 0.0, 0.375, 0.5, 0.375, 0.75, 0.375, 0.75, 0.375, 0.5, 0.375, 0.25, 0.375, 0.5, 0.375, 0.5, 0.375, 0.25, 0.375, 0.0, 0.375, 0.25, 0.375, 0.25, 0.375, 0.0, 0.375, 0.5, 0.375, 0.75, 0.375, 0.75, 0.375, 0.5, 0.375, 0.25, 0.375, 0.5, 0.375, 0.5, 0.375, 0.25, 0.375, 0.75, 0.375, 1.0, 0.375, 1.0, 0.375, 0.75, 0.375, 0.5, 0.375, 0.75, 0.375, 0.75, 0.375, 0.5, 0.375, 0.25, 0.375, 0.5, 0.375, 0.5, 0.375, 0.25, 0.375, 0.75, 0.375, 1.0, 0.375, 1.0, 0.375, 0.75, 0.375, 0.0, 0.375, 0.25, 0.375, 0.25, 0.375, 0.0, 0.375, 0.5, 0.375, 0.75, 0.375, 0.75, 0.375, 0.5, 0.375, 0.25, 0.375, 0.5, 0.375, 0.5, 0.375, 0.25, 0.375, 0.75, 0.375, 1.0, 0.375, 1.0, 0.375, 0.75, 0.375, 0.0, 0.375, 0.25, 0.375, 0.25, 0.375, 0.0, 0.375, 0.75, 0.375, 1.0, 0.375, 1.0, 0.375, 0.75, 0.375, 0.0, 0.375, 0.25, 0.375, 0.25, 0.375, 0.0, 0.375, 0.5, 0.375, 0.75, 0.375, 0.75, 0.375, 0.5, 0.375, 0.25, 0.375, 0.5, 0.375, 0.5, 0.375, 0.25, 0.375, 0.25, 0.375, 0.5, 0.375, 0.75, 0.375, 1.0, 0.625, 0.5, 0.875, 0.5, 0.875, 0.75, 0.625, 0.75, 0.375, 0.75, 0.625, 0.75, 0.625, 1.0, 0.375, 1.0, 0.375, 0.0, 0.625, 0.0, 0.625, 0.25, 0.375, 0.25, 0.375, 0.5, 0.625, 0.5, 0.625, 0.75, 0.375, 0.75, 0.375, 0.25, 0.625, 0.25, 0.625, 0.5, 0.375, 0.5, 0.375, 0.25, 0.375, 0.5, 0.375, 0.5, 0.375, 0.25, 0.375, 0.75, 0.375, 1.0, 0.375, 1.0, 0.375, 0.75, 0.375, 0.0, 0.375, 0.25, 0.375, 0.25, 0.375, 0.0, 0.375, 0.5, 0.375, 0.75, 0.375, 0.75, 0.375, 0.5, 0.375, 0.75, 0.375, 1.0, 0.375, 1.0, 0.375, 0.75, 0.375, 0.0, 0.375, 0.25, 0.375, 0.25, 0.375, 0.0, 0.375, 0.5, 0.375, 0.75, 0.375, 0.75, 0.375, 0.5, 0.375, 0.25, 0.375, 0.5, 0.375, 0.5, 0.375, 0.25, 0.375, 0.5, 0.375, 0.75, 0.375, 0.75, 0.375, 0.5, 0.375, 0.25, 0.375, 0.5, 0.375, 0.5, 0.375, 0.25, 0.375, 0.75, 0.375, 1.0, 0.375, 1.0, 0.375, 0.75, 0.375, 0.0, 0.375, 0.25, 0.375, 0.25, 0.375, 0.0, 0.375, 0.75, 0.375, 1.0, 0.375, 1.0, 0.375, 0.75, 0.375, 0.0, 0.375, 0.25, 0.375, 0.25, 0.375, 0.0, 0.375, 0.5, 0.375, 0.75, 0.375, 0.75, 0.375, 0.5, 0.375, 0.25, 0.375, 0.5, 0.375, 0.5, 0.375, 0.25, 0.375, 0.0, 0.375, 0.25, 0.375, 0.25, 0.375, 0.0, 0.375, 0.5, 0.375, 0.75, 0.375, 0.75, 0.375, 0.5, 0.375, 0.25, 0.375, 0.5, 0.375, 0.5, 0.375, 0.25, 0.375, 0.75, 0.375, 1.0, 0.375, 1.0, 0.375, 0.75, 0.375, 0.5, 0.375, 0.75, 0.375, 0.75, 0.375, 0.5, 0.375, 0.25, 0.375, 0.5, 0.375, 0.5, 0.375, 0.25, 0.375, 0.75, 0.375, 1.0, 0.375, 1.0, 0.375, 0.75, 0.375, 0.0, 0.375, 0.25, 0.375, 0.25, 0.375, 0.0, 0.375, 0.5, 0.375, 0.75, 0.375, 0.75, 0.375, 0.5, 0.375, 0.25, 0.375, 0.5, 0.375, 0.5, 0.375, 0.25, 0.375, 0.75, 0.375, 1.0, 0.375, 1.0, 0.375, 0.75, 0.375, 0.0, 0.375, 0.25, 0.375, 0.25, 0.375, 0.0, 0.375, 0.75, 0.375, 1.0, 0.375, 1.0, 0.375, 0.75, 0.375, 0.0, 0.375, 0.25, 0.375, 0.25, 0.375, 0.0, 0.375, 0.5, 0.375, 0.75, 0.375, 0.75, 0.375, 0.5, 0.375, 0.25, 0.375, 0.5, 0.375, 0.5, 0.375, 0.25, 0.375, 0.25, 0.375, 0.5, 0.375, 0.75, 0.375, 1.0, 0.625, 0.5, 0.875, 0.5, 0.875, 0.75, 0.625, 0.75, 0.375, 0.75, 0.625, 0.75, 0.625, 1.0, 0.375, 1.0, 0.375, 0.0, 0.625, 0.0, 0.625, 0.25, 0.375, 0.25, 0.375, 0.5, 0.625, 0.5, 0.625, 0.75, 0.375, 0.75, 0.375, 0.25, 0.625, 0.25, 0.625, 0.5, 0.375, 0.5, 0.375, 0.25, 0.375, 0.5, 0.375, 0.5, 0.375, 0.25, 0.375, 0.75, 0.375, 1.0, 0.375, 1.0, 0.375, 0.75, 0.375, 0.0, 0.375, 0.25, 0.375, 0.25, 0.375, 0.0, 0.375, 0.5, 0.375, 0.75, 0.375, 0.75, 0.375, 0.5, 0.375, 0.75, 0.375, 1.0, 0.375, 1.0, 0.375, 0.75, 0.375, 0.0, 0.375, 0.25, 0.375, 0.25, 0.375, 0.0, 0.375, 0.5, 0.375, 0.75, 0.375, 0.75, 0.375, 0.5, 0.375, 0.25, 0.375, 0.5, 0.375, 0.5, 0.375, 0.25, 0.375, 0.5, 0.375, 0.75, 0.375, 0.75, 0.375, 0.5, 0.375, 0.25, 0.375, 0.5, 0.375, 0.5, 0.375, 0.25, 0.375, 0.75, 0.375, 1.0, 0.375, 1.0, 0.375, 0.75, 0.375, 0.0, 0.375, 0.25, 0.375, 0.25, 0.375, 0.0, 0.375, 0.75, 0.375, 1.0, 0.375, 1.0, 0.375, 0.75, 0.375, 0.0, 0.375, 0.25, 0.375, 0.25, 0.375, 0.0, 0.375, 0.5, 0.375, 0.75, 0.375, 0.75, 0.375, 0.5, 0.375, 0.25, 0.375, 0.5, 0.375, 0.5, 0.375, 0.25, 0.375, 0.0, 0.375, 0.25, 0.375, 0.25, 0.375, 0.0, 0.375, 0.5, 0.375, 0.75, 0.375, 0.75, 0.375, 0.5, 0.375, 0.25, 0.375, 0.5, 0.375, 0.5, 0.375, 0.25, 0.375, 0.75, 0.375, 1.0, 0.375, 1.0, 0.375, 0.75, 0.375, 0.5, 0.375, 0.75, 0.375, 0.75, 0.375, 0.5, 0.375, 0.25, 0.375, 0.5, 0.375, 0.5, 0.375, 0.25, 0.375, 0.75, 0.375, 1.0, 0.375, 1.0, 0.375, 0.75, 0.375, 0.0, 0.375, 0.25, 0.375, 0.25, 0.375, 0.0, 0.375, 0.5, 0.375, 0.75, 0.375, 0.75, 0.375, 0.5, 0.375, 0.25, 0.375, 0.5, 0.375, 0.5, 0.375, 0.25, 0.375, 0.75, 0.375, 1.0, 0.375, 1.0, 0.375, 0.75, 0.375, 0.0, 0.375, 0.25, 0.375, 0.25, 0.375, 0.0, 0.375, 0.75, 0.375, 1.0, 0.375, 1.0, 0.375, 0.75, 0.375, 0.0, 0.375, 0.25, 0.375, 0.25, 0.375, 0.0, 0.375, 0.5, 0.375, 0.75, 0.375, 0.75, 0.375, 0.5, 0.375, 0.25, 0.375, 0.5, 0.375, 0.5, 0.375, 0.25, 0.375, 0.25, 0.375, 0.5, 0.375, 0.75, 0.375, 1.0])
me_cube_006.materials.append(mat_material)
me_cube_006.use_mirror_vertex_groups = False
me_cube_006.update()

# ---- objects
ob_cube_006 = bpy.data.objects.new('Cube.006', me_cube_006)

# ---- transforms, parenting, visibility, modifiers, constraints
ob_cube_006.location = (0.0, 4.768e-07, 0.0)
ob_cube_006.scale = (2.302, 2.302, 0.08665)
ob_cube_006.lock_rotations_4d = False
ob_cube_006.empty_display_type = 'ARROWS'
ob_cube_006.lineart.crease_threshold = 0.0

# ---- collection membership
col_collection.objects.link(ob_cube_006)

# ---- scene / render settings (as saved in the file)
scene.frame_start = 1; scene.frame_end = 250; scene.frame_set(1)
scene.render.engine = 'BLENDER_EEVEE_NEXT'
scene.cycles.sampling_pattern = 'TABULATED_SOBOL'
scene.cycles.use_light_tree = False
scene.view_settings.view_transform = 'Filmic'
bpy.context.view_layer.update()

# ---- added for rendering (the .blend has no active camera and no usable light): camera, sun
cam_auto = bpy.data.cameras.new('AutoCamera')
cam_auto.lens = 50.0
cam_auto.sensor_width = 36.0
cam_auto.clip_end = 1000.0
ob_auto_camera = bpy.data.objects.new('AutoCamera', cam_auto)
scene.collection.objects.link(ob_auto_camera)
ob_auto_camera.location = (18.0767, -21.6921, 14.4745)
ob_auto_camera.rotation_euler = (1.09748, -7.21219e-08, 0.694738)
scene.camera = ob_auto_camera
light_auto_sun = bpy.data.lights.new('AutoSun', 'SUN')
light_auto_sun.energy = 3.0
light_auto_sun.angle = 0.0523599
ob_auto_sun = bpy.data.objects.new('AutoSun', light_auto_sun)
scene.collection.objects.link(ob_auto_sun)
ob_auto_sun.rotation_euler = (0.872665, 0.174533, 0.523599)
bpy.context.view_layer.update()

